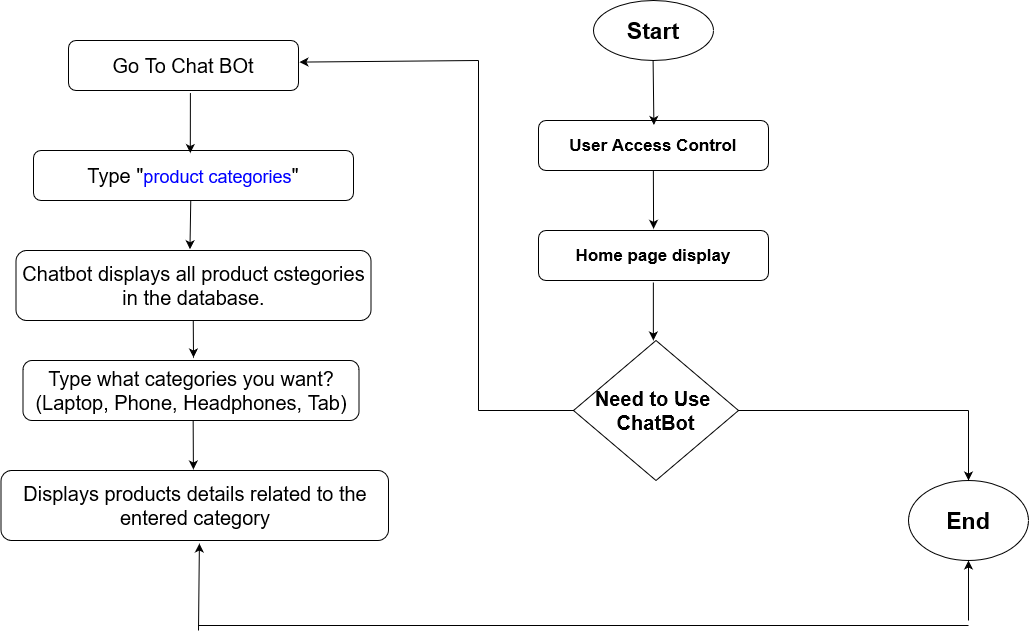

The diagram above was exported from draw.io. Its source (the exported page's mxGraphModel, read from the mxfile embedded in the PNG):
<mxGraphModel dx="2610" dy="924" grid="1" gridSize="10" guides="1" tooltips="1" connect="1" arrows="1" fold="1" page="1" pageScale="1" pageWidth="850" pageHeight="1100" math="0" shadow="0">
  <root>
    <mxCell id="0" />
    <mxCell id="1" parent="0" />
    <mxCell id="LJbokCLXlS6jUxJRozZs-1" value="&lt;b&gt;&lt;font style=&quot;font-size: 23px;&quot;&gt;Start&lt;/font&gt;&lt;/b&gt;" style="ellipse;whiteSpace=wrap;html=1;" vertex="1" parent="1">
      <mxGeometry x="315" y="40" width="120" height="60" as="geometry" />
    </mxCell>
    <mxCell id="LJbokCLXlS6jUxJRozZs-3" value="&lt;b&gt;&lt;font style=&quot;font-size: 17px;&quot;&gt;User Access Control&lt;/font&gt;&lt;/b&gt;" style="rounded=1;whiteSpace=wrap;html=1;" vertex="1" parent="1">
      <mxGeometry x="260" y="160" width="230" height="50" as="geometry" />
    </mxCell>
    <mxCell id="LJbokCLXlS6jUxJRozZs-4" value="&lt;b&gt;&lt;font style=&quot;font-size: 17px;&quot;&gt;Home page display&lt;/font&gt;&lt;/b&gt;" style="rounded=1;whiteSpace=wrap;html=1;" vertex="1" parent="1">
      <mxGeometry x="260" y="270" width="230" height="50" as="geometry" />
    </mxCell>
    <mxCell id="LJbokCLXlS6jUxJRozZs-5" value="&lt;div style=&quot;font-size: 20px;&quot;&gt;&lt;b&gt;&lt;font style=&quot;font-size: 20px;&quot;&gt;Need to Use&amp;nbsp;&lt;/font&gt;&lt;/b&gt;&lt;/div&gt;&lt;div style=&quot;font-size: 20px;&quot;&gt;&lt;b&gt;&lt;font style=&quot;font-size: 20px;&quot;&gt;ChatBot&lt;/font&gt;&lt;/b&gt;&lt;/div&gt;" style="rhombus;whiteSpace=wrap;html=1;" vertex="1" parent="1">
      <mxGeometry x="295" y="380" width="165" height="140" as="geometry" />
    </mxCell>
    <mxCell id="LJbokCLXlS6jUxJRozZs-6" value="&lt;font size=&quot;1&quot;&gt;&lt;b style=&quot;font-size: 23px;&quot;&gt;End&lt;/b&gt;&lt;/font&gt;" style="ellipse;whiteSpace=wrap;html=1;" vertex="1" parent="1">
      <mxGeometry x="630" y="520" width="120" height="80" as="geometry" />
    </mxCell>
    <mxCell id="LJbokCLXlS6jUxJRozZs-7" value="&lt;font style=&quot;font-size: 20px;&quot;&gt;Go To Chat BOt&lt;/font&gt;" style="rounded=1;whiteSpace=wrap;html=1;" vertex="1" parent="1">
      <mxGeometry x="-210" y="80" width="230" height="50" as="geometry" />
    </mxCell>
    <mxCell id="LJbokCLXlS6jUxJRozZs-8" value="&lt;font style=&quot;font-size: 20px;&quot;&gt;Type &quot;&lt;/font&gt;&lt;font size=&quot;1&quot;&gt;&lt;span style=&quot;color: rgb(0, 0, 255); font-family: Arial, sans-serif; font-style: normal; font-variant-ligatures: normal; font-variant-caps: normal; font-weight: 400; letter-spacing: normal; text-align: right; text-indent: 0px; text-transform: none; word-spacing: 0px; -webkit-text-stroke-width: 0px; white-space: normal; background-color: rgb(255, 255, 255); text-decoration-thickness: initial; text-decoration-style: initial; text-decoration-color: initial; display: inline !important; float: none; font-size: 18px;&quot;&gt;product &lt;/span&gt;&lt;span style=&quot;color: rgb(0, 0, 255); font-family: Arial, sans-serif; font-style: normal; font-variant-ligatures: normal; font-variant-caps: normal; font-weight: 400; letter-spacing: normal; text-align: right; text-indent: 0px; text-transform: none; word-spacing: 0px; -webkit-text-stroke-width: 0px; white-space: normal; background-color: rgb(255, 255, 255); text-decoration-thickness: initial; text-decoration-style: initial; text-decoration-color: initial; display: inline !important; float: none; font-size: 18px;&quot;&gt;categories&lt;/span&gt;&lt;/font&gt;&lt;font style=&quot;font-size: 20px;&quot;&gt;&quot;&lt;/font&gt;" style="rounded=1;whiteSpace=wrap;html=1;" vertex="1" parent="1">
      <mxGeometry x="-245" y="190" width="320" height="50" as="geometry" />
    </mxCell>
    <mxCell id="LJbokCLXlS6jUxJRozZs-9" value="&lt;font style=&quot;font-size: 20px;&quot;&gt;Chatbot displays all product cstegories in the database.&lt;/font&gt;" style="rounded=1;whiteSpace=wrap;html=1;" vertex="1" parent="1">
      <mxGeometry x="-262.5" y="290" width="355" height="70" as="geometry" />
    </mxCell>
    <mxCell id="LJbokCLXlS6jUxJRozZs-10" value="&lt;font style=&quot;font-size: 20px;&quot;&gt;Type what categories you want? (Laptop, Phone, Headphones, Tab)&lt;/font&gt;" style="rounded=1;whiteSpace=wrap;html=1;" vertex="1" parent="1">
      <mxGeometry x="-255.5" y="400" width="336" height="60" as="geometry" />
    </mxCell>
    <mxCell id="LJbokCLXlS6jUxJRozZs-12" value="&lt;font style=&quot;font-size: 20px;&quot;&gt;Displays products details related to the entered category&lt;br&gt;&lt;/font&gt;" style="rounded=1;whiteSpace=wrap;html=1;" vertex="1" parent="1">
      <mxGeometry x="-277.5" y="510" width="387.5" height="70" as="geometry" />
    </mxCell>
    <mxCell id="LJbokCLXlS6jUxJRozZs-13" value="" style="endArrow=classic;html=1;rounded=0;exitX=0.5;exitY=1;exitDx=0;exitDy=0;entryX=0.46;entryY=0.089;entryDx=0;entryDy=0;entryPerimeter=0;" edge="1" parent="1">
      <mxGeometry width="50" height="50" relative="1" as="geometry">
        <mxPoint x="374.6" y="100" as="sourcePoint" />
        <mxPoint x="375.39999999999975" y="164.45" as="targetPoint" />
      </mxGeometry>
    </mxCell>
    <mxCell id="LJbokCLXlS6jUxJRozZs-14" value="" style="endArrow=classic;html=1;rounded=0;exitX=0.461;exitY=0.994;exitDx=0;exitDy=0;entryX=0.462;entryY=-0.039;entryDx=0;entryDy=0;exitPerimeter=0;entryPerimeter=0;" edge="1" parent="1">
      <mxGeometry width="50" height="50" relative="1" as="geometry">
        <mxPoint x="374.85999999999973" y="210" as="sourcePoint" />
        <mxPoint x="375.08999999999975" y="268.35" as="targetPoint" />
      </mxGeometry>
    </mxCell>
    <mxCell id="LJbokCLXlS6jUxJRozZs-15" value="" style="endArrow=classic;html=1;rounded=0;exitX=0.461;exitY=0.994;exitDx=0;exitDy=0;entryX=0.462;entryY=-0.039;entryDx=0;entryDy=0;exitPerimeter=0;entryPerimeter=0;" edge="1" parent="1">
      <mxGeometry width="50" height="50" relative="1" as="geometry">
        <mxPoint x="374.86" y="322" as="sourcePoint" />
        <mxPoint x="374.86" y="380" as="targetPoint" />
      </mxGeometry>
    </mxCell>
    <mxCell id="LJbokCLXlS6jUxJRozZs-17" value="" style="endArrow=none;html=1;rounded=0;exitX=1;exitY=0.5;exitDx=0;exitDy=0;" edge="1" parent="1" source="LJbokCLXlS6jUxJRozZs-5">
      <mxGeometry width="50" height="50" relative="1" as="geometry">
        <mxPoint x="530" y="510" as="sourcePoint" />
        <mxPoint x="690" y="450" as="targetPoint" />
      </mxGeometry>
    </mxCell>
    <mxCell id="LJbokCLXlS6jUxJRozZs-18" value="" style="endArrow=classic;html=1;rounded=0;entryX=0.5;entryY=0;entryDx=0;entryDy=0;" edge="1" parent="1" target="LJbokCLXlS6jUxJRozZs-6">
      <mxGeometry width="50" height="50" relative="1" as="geometry">
        <mxPoint x="690" y="450" as="sourcePoint" />
        <mxPoint x="580" y="460" as="targetPoint" />
      </mxGeometry>
    </mxCell>
    <mxCell id="LJbokCLXlS6jUxJRozZs-19" value="" style="endArrow=none;html=1;rounded=0;entryX=0;entryY=0.5;entryDx=0;entryDy=0;" edge="1" parent="1" target="LJbokCLXlS6jUxJRozZs-5">
      <mxGeometry width="50" height="50" relative="1" as="geometry">
        <mxPoint x="200" y="450" as="sourcePoint" />
        <mxPoint x="140" y="320" as="targetPoint" />
      </mxGeometry>
    </mxCell>
    <mxCell id="LJbokCLXlS6jUxJRozZs-20" value="" style="endArrow=none;html=1;rounded=0;" edge="1" parent="1">
      <mxGeometry width="50" height="50" relative="1" as="geometry">
        <mxPoint x="200" y="450" as="sourcePoint" />
        <mxPoint x="200" y="100" as="targetPoint" />
      </mxGeometry>
    </mxCell>
    <mxCell id="LJbokCLXlS6jUxJRozZs-21" value="" style="endArrow=classic;html=1;rounded=0;entryX=1.004;entryY=0.432;entryDx=0;entryDy=0;entryPerimeter=0;" edge="1" parent="1" target="LJbokCLXlS6jUxJRozZs-7">
      <mxGeometry width="50" height="50" relative="1" as="geometry">
        <mxPoint x="200" y="100" as="sourcePoint" />
        <mxPoint x="130.5" y="110" as="targetPoint" />
      </mxGeometry>
    </mxCell>
    <mxCell id="LJbokCLXlS6jUxJRozZs-22" value="" style="endArrow=classic;html=1;rounded=0;exitX=0.53;exitY=1.051;exitDx=0;exitDy=0;exitPerimeter=0;entryX=0.49;entryY=0.051;entryDx=0;entryDy=0;entryPerimeter=0;" edge="1" parent="1" source="LJbokCLXlS6jUxJRozZs-7" target="LJbokCLXlS6jUxJRozZs-8">
      <mxGeometry width="50" height="50" relative="1" as="geometry">
        <mxPoint x="-10" y="200" as="sourcePoint" />
        <mxPoint x="-120" y="150" as="targetPoint" />
      </mxGeometry>
    </mxCell>
    <mxCell id="LJbokCLXlS6jUxJRozZs-23" value="" style="endArrow=classic;html=1;rounded=0;exitX=0.53;exitY=1.051;exitDx=0;exitDy=0;exitPerimeter=0;entryX=0.49;entryY=-0.018;entryDx=0;entryDy=0;entryPerimeter=0;" edge="1" parent="1" target="LJbokCLXlS6jUxJRozZs-9">
      <mxGeometry width="50" height="50" relative="1" as="geometry">
        <mxPoint x="-87.74" y="240" as="sourcePoint" />
        <mxPoint x="-87.74" y="300" as="targetPoint" />
      </mxGeometry>
    </mxCell>
    <mxCell id="LJbokCLXlS6jUxJRozZs-24" value="" style="endArrow=classic;html=1;rounded=0;exitX=0.53;exitY=1.051;exitDx=0;exitDy=0;exitPerimeter=0;" edge="1" parent="1">
      <mxGeometry width="50" height="50" relative="1" as="geometry">
        <mxPoint x="-85.24" y="360" as="sourcePoint" />
        <mxPoint x="-85" y="397" as="targetPoint" />
      </mxGeometry>
    </mxCell>
    <mxCell id="LJbokCLXlS6jUxJRozZs-26" value="" style="endArrow=classic;html=1;rounded=0;exitX=0.53;exitY=1.051;exitDx=0;exitDy=0;exitPerimeter=0;entryX=0.481;entryY=-0.011;entryDx=0;entryDy=0;entryPerimeter=0;" edge="1" parent="1">
      <mxGeometry width="50" height="50" relative="1" as="geometry">
        <mxPoint x="-85.33999999999999" y="460" as="sourcePoint" />
        <mxPoint x="-85.1" y="509" as="targetPoint" />
      </mxGeometry>
    </mxCell>
    <mxCell id="LJbokCLXlS6jUxJRozZs-28" value="" style="endArrow=none;html=1;rounded=0;" edge="1" parent="1">
      <mxGeometry width="50" height="50" relative="1" as="geometry">
        <mxPoint x="-80" y="665" as="sourcePoint" />
        <mxPoint x="690" y="665" as="targetPoint" />
      </mxGeometry>
    </mxCell>
    <mxCell id="LJbokCLXlS6jUxJRozZs-29" value="" style="endArrow=classic;html=1;rounded=0;entryX=0.5;entryY=1;entryDx=0;entryDy=0;" edge="1" parent="1" target="LJbokCLXlS6jUxJRozZs-6">
      <mxGeometry width="50" height="50" relative="1" as="geometry">
        <mxPoint x="690" y="660" as="sourcePoint" />
        <mxPoint x="705" y="620" as="targetPoint" />
      </mxGeometry>
    </mxCell>
    <mxCell id="LJbokCLXlS6jUxJRozZs-33" value="" style="endArrow=classic;html=1;rounded=0;entryX=0.512;entryY=1.043;entryDx=0;entryDy=0;entryPerimeter=0;" edge="1" parent="1" target="LJbokCLXlS6jUxJRozZs-12">
      <mxGeometry width="50" height="50" relative="1" as="geometry">
        <mxPoint x="-80" y="670" as="sourcePoint" />
        <mxPoint x="-30" y="610" as="targetPoint" />
      </mxGeometry>
    </mxCell>
  </root>
</mxGraphModel>